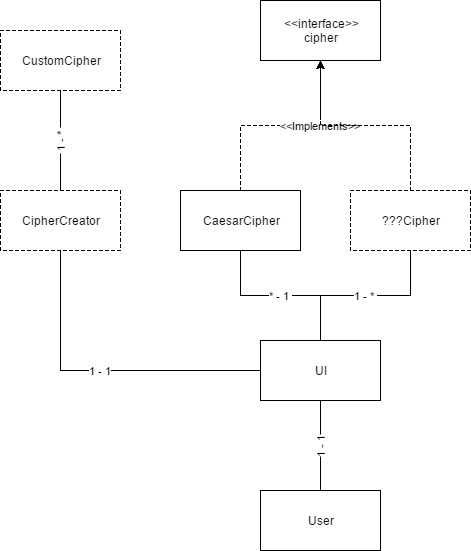

The diagram above was exported from draw.io. Its source (the exported page's mxGraphModel, read from the mxfile embedded in the PNG):
<mxGraphModel dx="1826" dy="769" grid="1" gridSize="10" guides="1" tooltips="1" connect="1" arrows="1" fold="1" page="0" pageScale="1" pageWidth="826" pageHeight="1169" background="#ffffff" math="0" shadow="0">
  <root>
    <mxCell id="0" style=";html=1;" />
    <mxCell id="1" style=";html=1;" parent="0" />
    <mxCell id="60" value="&amp;lt;&amp;lt;interface&amp;gt;&amp;gt;&lt;div&gt;cipher&lt;/div&gt;" style="whiteSpace=wrap;html=1;" parent="1" vertex="1">
      <mxGeometry x="120" y="10" width="120" height="60" as="geometry" />
    </mxCell>
    <mxCell id="61" style="edgeStyle=orthogonalEdgeStyle;rounded=0;html=1;exitX=0.5;exitY=1;jettySize=auto;orthogonalLoop=1;" parent="1" source="60" target="60" edge="1">
      <mxGeometry relative="1" as="geometry" />
    </mxCell>
    <mxCell id="63" value="&amp;lt;&amp;lt;Implements&amp;gt;&amp;gt;" style="edgeStyle=orthogonalEdgeStyle;rounded=0;html=1;exitX=0.5;exitY=0;entryX=0.5;entryY=1;jettySize=auto;orthogonalLoop=1;dashed=1;" parent="1" source="62" target="60" edge="1">
      <mxGeometry x="0.3846" relative="1" as="geometry">
        <Array as="points" />
        <mxPoint as="offset" />
      </mxGeometry>
    </mxCell>
    <mxCell id="69" value="* - 1&amp;nbsp;" style="edgeStyle=orthogonalEdgeStyle;rounded=0;html=1;exitX=0.5;exitY=1;entryX=0.5;entryY=0;jettySize=auto;orthogonalLoop=1;endArrow=none;endFill=0;" parent="1" source="62" target="68" edge="1">
      <mxGeometry relative="1" as="geometry" />
    </mxCell>
    <mxCell id="62" value="CaesarCipher" style="whiteSpace=wrap;html=1;" parent="1" vertex="1">
      <mxGeometry x="40" y="200" width="120" height="60" as="geometry" />
    </mxCell>
    <mxCell id="66" style="edgeStyle=orthogonalEdgeStyle;rounded=0;html=1;exitX=0.5;exitY=0;entryX=0.5;entryY=1;jettySize=auto;orthogonalLoop=1;dashed=1;" parent="1" source="64" target="60" edge="1">
      <mxGeometry relative="1" as="geometry" />
    </mxCell>
    <mxCell id="70" value="1 - *&amp;nbsp;" style="edgeStyle=orthogonalEdgeStyle;rounded=0;html=1;exitX=0.5;exitY=1;entryX=0.5;entryY=0;endArrow=none;endFill=0;jettySize=auto;orthogonalLoop=1;" parent="1" source="64" target="68" edge="1">
      <mxGeometry relative="1" as="geometry" />
    </mxCell>
    <mxCell id="64" value="???Cipher" style="whiteSpace=wrap;html=1;dashed=1;" parent="1" vertex="1">
      <mxGeometry x="210" y="200" width="120" height="60" as="geometry" />
    </mxCell>
    <mxCell id="73" value="1 - 1" style="edgeStyle=orthogonalEdgeStyle;rounded=0;html=1;exitX=0;exitY=0.5;entryX=0.5;entryY=1;endArrow=none;endFill=0;jettySize=auto;orthogonalLoop=1;" parent="1" source="68" target="72" edge="1">
      <mxGeometry relative="1" as="geometry" />
    </mxCell>
    <mxCell id="74" value="1 - 1" style="edgeStyle=orthogonalEdgeStyle;rounded=0;html=1;exitX=0.5;exitY=1;entryX=0.5;entryY=0;endArrow=none;endFill=0;jettySize=auto;orthogonalLoop=1;horizontal=0;" parent="1" source="68" target="71" edge="1">
      <mxGeometry relative="1" as="geometry" />
    </mxCell>
    <mxCell id="68" value="UI" style="whiteSpace=wrap;html=1;" parent="1" vertex="1">
      <mxGeometry x="120" y="350" width="120" height="60" as="geometry" />
    </mxCell>
    <mxCell id="71" value="User" style="whiteSpace=wrap;html=1;" parent="1" vertex="1">
      <mxGeometry x="120" y="500" width="120" height="60" as="geometry" />
    </mxCell>
    <mxCell id="77" value="&amp;nbsp;1 - *&amp;nbsp;" style="edgeStyle=orthogonalEdgeStyle;rounded=0;html=1;exitX=0.5;exitY=0;entryX=0.5;entryY=1;endArrow=none;endFill=0;jettySize=auto;orthogonalLoop=1;horizontal=0;" parent="1" source="72" target="76" edge="1">
      <mxGeometry relative="1" as="geometry" />
    </mxCell>
    <mxCell id="72" value="CipherCreator" style="whiteSpace=wrap;html=1;dashed=1;" parent="1" vertex="1">
      <mxGeometry x="-140" y="200" width="120" height="60" as="geometry" />
    </mxCell>
    <mxCell id="76" value="CustomCipher" style="whiteSpace=wrap;html=1;dashed=1;" parent="1" vertex="1">
      <mxGeometry x="-140" y="40" width="120" height="60" as="geometry" />
    </mxCell>
  </root>
</mxGraphModel>